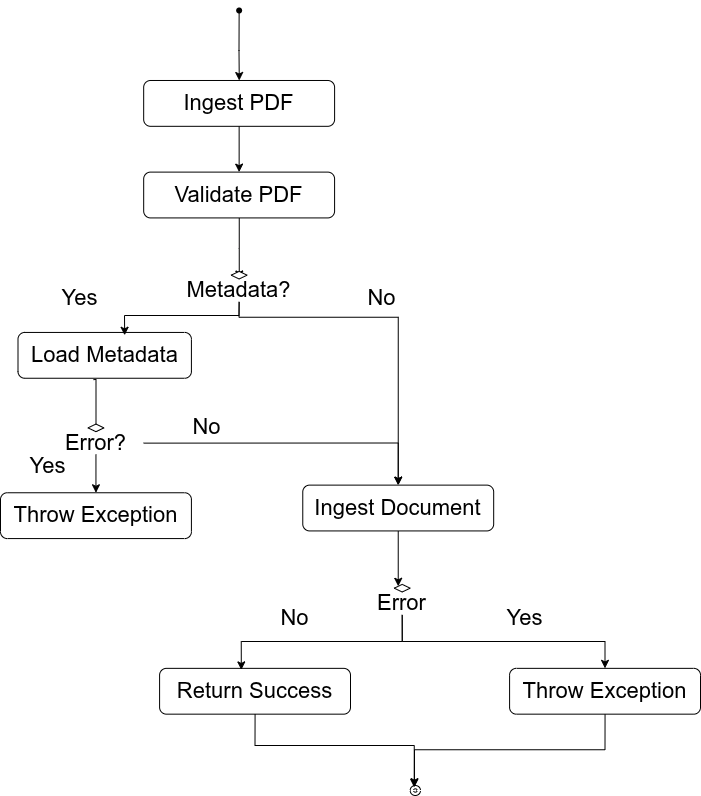

The diagram above was exported from draw.io. Its source (the exported page's mxGraphModel, read from the mxfile embedded in the PNG):
<mxGraphModel dx="1968" dy="1083" grid="1" gridSize="10" guides="1" tooltips="1" connect="1" arrows="1" fold="1" page="1" pageScale="1" pageWidth="850" pageHeight="1100" math="0" shadow="0">
  <root>
    <mxCell id="0" />
    <mxCell id="1" parent="0" />
    <mxCell id="BKrvVRZBGA91rxCDRO_M-1" edge="1" parent="1" source="BKrvVRZBGA91rxCDRO_M-2" style="edgeStyle=orthogonalEdgeStyle;rounded=0;orthogonalLoop=1;jettySize=auto;html=1;fontSize=22;" target="BKrvVRZBGA91rxCDRO_M-4" value="">
      <mxGeometry relative="1" as="geometry">
        <mxPoint x="358.71" y="25" as="sourcePoint" />
      </mxGeometry>
    </mxCell>
    <mxCell id="BKrvVRZBGA91rxCDRO_M-3" edge="1" parent="1" source="BKrvVRZBGA91rxCDRO_M-4" style="edgeStyle=orthogonalEdgeStyle;rounded=0;orthogonalLoop=1;jettySize=auto;html=1;fontSize=22;" target="BKrvVRZBGA91rxCDRO_M-6" value="">
      <mxGeometry relative="1" as="geometry" />
    </mxCell>
    <mxCell id="BKrvVRZBGA91rxCDRO_M-4" parent="1" style="rounded=1;whiteSpace=wrap;html=1;fontSize=22;" value="Ingest PDF" vertex="1">
      <mxGeometry height="45.80645161290322" width="190.90909090909093" x="263.18181818181813" y="95" as="geometry" />
    </mxCell>
    <mxCell id="BKrvVRZBGA91rxCDRO_M-5" edge="1" parent="1" source="BKrvVRZBGA91rxCDRO_M-6" style="edgeStyle=orthogonalEdgeStyle;rounded=0;orthogonalLoop=1;jettySize=auto;html=1;fontSize=22;" target="BKrvVRZBGA91rxCDRO_M-9" value="">
      <mxGeometry relative="1" as="geometry" />
    </mxCell>
    <mxCell id="BKrvVRZBGA91rxCDRO_M-6" parent="1" style="rounded=1;whiteSpace=wrap;html=1;fontSize=22;" value="Validate PDF" vertex="1">
      <mxGeometry height="45.80645161290322" width="190.90909090909093" x="263.18181818181813" y="186.61290322580643" as="geometry" />
    </mxCell>
    <mxCell id="BKrvVRZBGA91rxCDRO_M-7" parent="1" style="rhombus;whiteSpace=wrap;html=1;fontSize=22;" value="" vertex="1">
      <mxGeometry height="7.634408602150538" width="15.90909090909091" x="350.68181818181813" y="285.86021505376345" as="geometry" />
    </mxCell>
    <mxCell id="BKrvVRZBGA91rxCDRO_M-8" edge="1" parent="1" source="BKrvVRZBGA91rxCDRO_M-9" style="edgeStyle=orthogonalEdgeStyle;rounded=0;orthogonalLoop=1;jettySize=auto;html=1;exitX=0.5;exitY=1;exitDx=0;exitDy=0;entryX=0.5;entryY=0;entryDx=0;entryDy=0;fontSize=22;" target="BKrvVRZBGA91rxCDRO_M-18">
      <mxGeometry relative="1" as="geometry">
        <Array as="points">
          <mxPoint x="358.6363636363636" y="331.66666666666663" />
          <mxPoint x="517.7272727272727" y="331.66666666666663" />
        </Array>
      </mxGeometry>
    </mxCell>
    <mxCell id="BKrvVRZBGA91rxCDRO_M-9" parent="1" style="text;html=1;whiteSpace=wrap;strokeColor=none;fillColor=none;align=center;verticalAlign=middle;rounded=0;fontSize=22;" value="Metadata?" vertex="1">
      <mxGeometry height="22.90322580645161" width="95.45454545454547" x="310.90909090909093" y="293.494623655914" as="geometry" />
    </mxCell>
    <mxCell id="BKrvVRZBGA91rxCDRO_M-10" edge="1" parent="1" source="BKrvVRZBGA91rxCDRO_M-11" style="edgeStyle=orthogonalEdgeStyle;rounded=0;orthogonalLoop=1;jettySize=auto;html=1;fontSize=22;entryX=1;entryY=0.5;entryDx=0;entryDy=0;exitX=0.435;exitY=1.03;exitDx=0;exitDy=0;exitPerimeter=0;" target="BKrvVRZBGA91rxCDRO_M-12" value="">
      <mxGeometry relative="1" as="geometry">
        <Array as="points">
          <mxPoint x="215.41" y="394.1" />
          <mxPoint x="215.41" y="442.38" />
        </Array>
      </mxGeometry>
    </mxCell>
    <mxCell id="BKrvVRZBGA91rxCDRO_M-11" parent="1" style="rounded=1;whiteSpace=wrap;html=1;fontSize=22;" value="Load Metadata" vertex="1">
      <mxGeometry height="45.80943089430893" width="173.4075" x="137.5" y="346.940325203252" as="geometry" />
    </mxCell>
    <mxCell id="BKrvVRZBGA91rxCDRO_M-12" parent="1" style="rhombus;whiteSpace=wrap;html=1;fontSize=22;" value="" vertex="1">
      <mxGeometry height="7.634408602150538" width="15.90909090909091" x="207.5" y="438.54838709677415" as="geometry" />
    </mxCell>
    <mxCell id="BKrvVRZBGA91rxCDRO_M-13" edge="1" parent="1" source="BKrvVRZBGA91rxCDRO_M-15" style="edgeStyle=orthogonalEdgeStyle;rounded=0;orthogonalLoop=1;jettySize=auto;html=1;exitX=0.5;exitY=1;exitDx=0;exitDy=0;entryX=0.5;entryY=0;entryDx=0;entryDy=0;fontSize=22;" target="BKrvVRZBGA91rxCDRO_M-16">
      <mxGeometry relative="1" as="geometry" />
    </mxCell>
    <mxCell id="BKrvVRZBGA91rxCDRO_M-14" edge="1" parent="1" source="BKrvVRZBGA91rxCDRO_M-15" style="edgeStyle=orthogonalEdgeStyle;rounded=0;orthogonalLoop=1;jettySize=auto;html=1;exitX=1;exitY=0.5;exitDx=0;exitDy=0;entryX=0.5;entryY=0;entryDx=0;entryDy=0;fontSize=22;" target="BKrvVRZBGA91rxCDRO_M-18">
      <mxGeometry relative="1" as="geometry">
        <mxPoint x="501.81818181818187" y="499.62365591397827" as="targetPoint" />
      </mxGeometry>
    </mxCell>
    <mxCell id="BKrvVRZBGA91rxCDRO_M-15" parent="1" style="text;html=1;whiteSpace=wrap;strokeColor=none;fillColor=none;align=center;verticalAlign=middle;rounded=0;fontSize=22;" value="Error?" vertex="1">
      <mxGeometry height="22.90322580645161" width="95.45454545454547" x="167.72727272727275" y="446.1827956989246" as="geometry" />
    </mxCell>
    <mxCell id="BKrvVRZBGA91rxCDRO_M-16" parent="1" style="rounded=1;whiteSpace=wrap;html=1;fontSize=22;" value="Throw Exception" vertex="1">
      <mxGeometry height="45.80645161290322" width="190.90909090909093" x="120" y="507.25806451612897" as="geometry" />
    </mxCell>
    <mxCell id="BKrvVRZBGA91rxCDRO_M-17" edge="1" parent="1" source="BKrvVRZBGA91rxCDRO_M-18" style="edgeStyle=orthogonalEdgeStyle;rounded=0;orthogonalLoop=1;jettySize=auto;html=1;exitX=0.5;exitY=1;exitDx=0;exitDy=0;entryX=0;entryY=0;entryDx=0;entryDy=0;fontSize=22;" target="BKrvVRZBGA91rxCDRO_M-19">
      <mxGeometry relative="1" as="geometry" />
    </mxCell>
    <mxCell id="BKrvVRZBGA91rxCDRO_M-18" parent="1" style="rounded=1;whiteSpace=wrap;html=1;fontSize=22;" value="Ingest Document" vertex="1">
      <mxGeometry height="45.80645161290322" width="190.90909090909093" x="422.27272727272725" y="499.6236559139784" as="geometry" />
    </mxCell>
    <mxCell id="BKrvVRZBGA91rxCDRO_M-19" parent="1" style="rhombus;whiteSpace=wrap;html=1;fontSize=22;" value="" vertex="1">
      <mxGeometry height="7.634408602150538" width="15.90909090909091" x="513.75" y="598.8709677419354" as="geometry" />
    </mxCell>
    <mxCell id="BKrvVRZBGA91rxCDRO_M-20" edge="1" parent="1" source="BKrvVRZBGA91rxCDRO_M-21" style="edgeStyle=orthogonalEdgeStyle;rounded=0;orthogonalLoop=1;jettySize=auto;html=1;exitX=0.5;exitY=1;exitDx=0;exitDy=0;fontSize=22;" target="BKrvVRZBGA91rxCDRO_M-24">
      <mxGeometry relative="1" as="geometry" />
    </mxCell>
    <mxCell id="BKrvVRZBGA91rxCDRO_M-21" parent="1" style="text;html=1;whiteSpace=wrap;strokeColor=none;fillColor=none;align=center;verticalAlign=middle;rounded=0;fontSize=22;" value="Error" vertex="1">
      <mxGeometry height="22.90322580645161" width="95.45454545454547" x="473.9772727272727" y="606.505376344086" as="geometry" />
    </mxCell>
    <mxCell id="BKrvVRZBGA91rxCDRO_M-22" parent="1" style="rounded=1;whiteSpace=wrap;html=1;fontSize=22;" value="Return Success" vertex="1">
      <mxGeometry height="45.80645161290322" width="190.90909090909093" x="279.090909090909" y="682.8494623655913" as="geometry" />
    </mxCell>
    <mxCell id="BKrvVRZBGA91rxCDRO_M-23" edge="1" parent="1" source="BKrvVRZBGA91rxCDRO_M-24" style="edgeStyle=orthogonalEdgeStyle;rounded=0;orthogonalLoop=1;jettySize=auto;html=1;exitX=0.5;exitY=1;exitDx=0;exitDy=0;entryX=0.421;entryY=0.114;entryDx=0;entryDy=0;entryPerimeter=0;fontSize=22;" target="BKrvVRZBGA91rxCDRO_M-25">
      <mxGeometry relative="1" as="geometry">
        <mxPoint x="517.7272727272727" y="797.3655913978492" as="targetPoint" />
      </mxGeometry>
    </mxCell>
    <mxCell id="BKrvVRZBGA91rxCDRO_M-24" parent="1" style="rounded=1;whiteSpace=wrap;html=1;fontSize=22;" value="Throw Exception" vertex="1">
      <mxGeometry height="45.80645161290322" width="190.90909090909093" x="629.0909090909091" y="682.8494623655913" as="geometry" />
    </mxCell>
    <mxCell id="BKrvVRZBGA91rxCDRO_M-25" parent="1" style="verticalLabelPosition=bottom;verticalAlign=top;html=1;shape=mxgraph.basic.donut;dx=3.35;fontSize=22;" value="" vertex="1">
      <mxGeometry height="10" width="10.34" x="529.66" y="800" as="geometry" />
    </mxCell>
    <mxCell id="BKrvVRZBGA91rxCDRO_M-26" edge="1" parent="1" source="BKrvVRZBGA91rxCDRO_M-21" style="edgeStyle=orthogonalEdgeStyle;rounded=0;orthogonalLoop=1;jettySize=auto;html=1;exitX=0.5;exitY=1;exitDx=0;exitDy=0;entryX=0.428;entryY=0.034;entryDx=0;entryDy=0;entryPerimeter=0;fontSize=22;" target="BKrvVRZBGA91rxCDRO_M-22">
      <mxGeometry relative="1" as="geometry" />
    </mxCell>
    <mxCell id="BKrvVRZBGA91rxCDRO_M-27" edge="1" parent="1" style="edgeStyle=orthogonalEdgeStyle;rounded=0;orthogonalLoop=1;jettySize=auto;html=1;exitX=0.5;exitY=1;exitDx=0;exitDy=0;entryX=0.387;entryY=0.189;entryDx=0;entryDy=0;entryPerimeter=0;fontSize=22;">
      <mxGeometry relative="1" as="geometry">
        <Array as="points">
          <mxPoint x="374.59" y="759.94" />
          <mxPoint x="533.65" y="759.94" />
        </Array>
        <mxPoint x="374.5754545454545" y="728.6559139784946" as="sourcePoint" />
        <mxPoint x="533.69158" y="801.8900000000002" as="targetPoint" />
      </mxGeometry>
    </mxCell>
    <mxCell id="BKrvVRZBGA91rxCDRO_M-28" edge="1" parent="1" source="BKrvVRZBGA91rxCDRO_M-9" style="edgeStyle=orthogonalEdgeStyle;rounded=0;orthogonalLoop=1;jettySize=auto;html=1;exitX=0.5;exitY=1;exitDx=0;exitDy=0;entryX=0.615;entryY=0.062;entryDx=0;entryDy=0;entryPerimeter=0;fontSize=22;" target="BKrvVRZBGA91rxCDRO_M-11">
      <mxGeometry relative="1" as="geometry">
        <Array as="points">
          <mxPoint x="358.57" y="330" />
          <mxPoint x="244.14" y="330" />
        </Array>
      </mxGeometry>
    </mxCell>
    <mxCell id="BKrvVRZBGA91rxCDRO_M-29" parent="1" style="text;html=1;whiteSpace=wrap;strokeColor=none;fillColor=none;align=center;verticalAlign=middle;rounded=0;fontSize=22;" value="No" vertex="1">
      <mxGeometry height="22.90322580645161" width="95.45454545454547" x="366.59090909090907" y="621.774193548387" as="geometry" />
    </mxCell>
    <mxCell id="BKrvVRZBGA91rxCDRO_M-30" parent="1" style="text;html=1;whiteSpace=wrap;strokeColor=none;fillColor=none;align=center;verticalAlign=middle;rounded=0;fontSize=22;" value="Yes" vertex="1">
      <mxGeometry height="22.90322580645161" width="95.45454545454547" x="597.2727272727273" y="621.774193548387" as="geometry" />
    </mxCell>
    <mxCell id="BKrvVRZBGA91rxCDRO_M-31" parent="1" style="text;html=1;whiteSpace=wrap;strokeColor=none;fillColor=none;align=center;verticalAlign=middle;rounded=0;fontSize=22;" value="No" vertex="1">
      <mxGeometry height="22.90322580645161" width="95.45454545454547" x="279.090909090909" y="430.9139784946235" as="geometry" />
    </mxCell>
    <mxCell id="BKrvVRZBGA91rxCDRO_M-32" parent="1" style="text;html=1;whiteSpace=wrap;strokeColor=none;fillColor=none;align=center;verticalAlign=middle;rounded=0;fontSize=22;" value="Yes" vertex="1">
      <mxGeometry height="22.90322580645161" width="95.45454545454547" x="120" y="469.0860215053763" as="geometry" />
    </mxCell>
    <mxCell id="BKrvVRZBGA91rxCDRO_M-33" parent="1" style="text;html=1;whiteSpace=wrap;strokeColor=none;fillColor=none;align=center;verticalAlign=middle;rounded=0;fontSize=22;" value="Yes" vertex="1">
      <mxGeometry height="22.90322580645161" width="95.45454545454547" x="151.8181818181818" y="301.1290322580645" as="geometry" />
    </mxCell>
    <mxCell id="BKrvVRZBGA91rxCDRO_M-34" parent="1" style="text;html=1;whiteSpace=wrap;strokeColor=none;fillColor=none;align=center;verticalAlign=middle;rounded=0;fontSize=22;" value="No" vertex="1">
      <mxGeometry height="22.90322580645161" width="95.45454545454547" x="454.0909090909091" y="301.1290322580645" as="geometry" />
    </mxCell>
    <mxCell id="zMdbmGN4V5cn19Z-kV-x-3" edge="1" parent="1" style="edgeStyle=orthogonalEdgeStyle;rounded=0;orthogonalLoop=1;jettySize=auto;html=1;fontSize=22;" target="BKrvVRZBGA91rxCDRO_M-2" value="">
      <mxGeometry relative="1" as="geometry">
        <mxPoint x="358.71" y="25" as="sourcePoint" />
        <mxPoint x="359" y="95" as="targetPoint" />
      </mxGeometry>
    </mxCell>
    <mxCell id="BKrvVRZBGA91rxCDRO_M-2" parent="1" style="shape=waypoint;sketch=0;fillStyle=solid;size=6;pointerEvents=1;points=[];fillColor=none;resizable=0;rotatable=0;perimeter=centerPerimeter;snapToPoint=1;fontSize=22;" value="" vertex="1">
      <mxGeometry height="20" width="20" x="348.64" y="15" as="geometry" />
    </mxCell>
  </root>
</mxGraphModel>